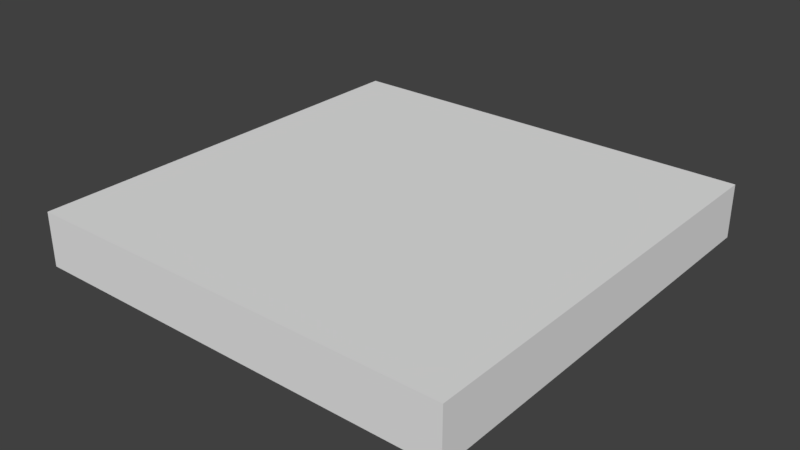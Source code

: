 # Source: HallFloorTile_2x2x0.25.blend  (saved by Blender 2.79.0; exported with 4.5.12 LTS)
import bpy
from mathutils import Matrix  # noqa: F401  (used for matrix-valued properties, if any)

bpy.ops.wm.read_factory_settings(use_empty=True)
scene = bpy.context.scene
scene.name = 'Scene'

# ---- collections
col_collection_1 = bpy.data.collections.new('Collection 1'); scene.collection.children.link(col_collection_1)

# ---- materials (node trees are filled in below, after node groups)
mat_tileblackwhite = bpy.data.materials.new('TileBlackWhite')
mat_tileblackwhite.alpha_threshold = 0.0
mat_tileblackwhite.use_transparent_shadow = False
mat_tileblackwhite.roughness = 0.5
mat_tileblackwhite.line_color = (0.0, 0.0, 0.0, 1.0)

# ---- material node trees

# ---- world
world_world = bpy.data.worlds.new('World'); scene.world = world_world
world_world.color = (0.05088, 0.05088, 0.05088)
world_world.use_sun_shadow = False
world_world.sun_shadow_jitter_overblur = 0.0
world_world.cycles.sampling_method = 'MANUAL'

# ---- meshes
me_hallfloortile = bpy.data.meshes.new('HallFloorTile')
me_hallfloortile.from_pydata([(2.0, 7.391e-07, -2.0), (2.0, -1.322e-13, 3.576e-07), (2.384e-07, -6.608e-14, 1.788e-07), (7.153e-07, 7.391e-07, -2.0), (2.0, 0.25, -2.0), (2.0, 0.25, 9.865e-07), (0.0, 0.25, 9.239e-08), (4.172e-07, 0.25, -2.0)], [], [(0, 1, 2, 3), (4, 7, 6, 5), (0, 4, 5, 1), (1, 5, 6, 2), (2, 6, 7, 3), (4, 0, 3, 7)])
_uv = me_hallfloortile.uv_layers.new(name='UVMap')
_uv.uv.foreach_set('vector', [0.9806, -0.125, -0.004213, -0.125, -0.004213, -1.124, 0.9806, -1.124, 0.9806, -9.382e-05, 0.9806, 0.9992, -0.004213, 0.9992, -0.004213, -9.334e-05, 0.9806, -0.125, 0.9806, -9.382e-05, -0.004213, -9.334e-05, -0.004213, -0.125, -0.989, -1.124, -0.989, -1.249, -0.004213, -1.249, -0.004213, -1.124, -0.004213, -1.124, -0.004213, -1.249, 0.9806, -1.249, 0.9806, -1.124, 1.965, -1.249, 1.965, -1.124, 0.9806, -1.124, 0.9806, -1.249])
me_hallfloortile.materials.append(mat_tileblackwhite)
me_hallfloortile.use_remesh_preserve_volume = False
me_hallfloortile.use_remesh_preserve_attributes = False
me_hallfloortile.use_mirror_vertex_groups = False
me_hallfloortile.update()

# ---- objects
ob_hallfloortile_2x2x0_25 = bpy.data.objects.new('HallFloorTile_2x2x0.25', me_hallfloortile)

# ---- transforms, parenting, visibility, modifiers, constraints
ob_hallfloortile_2x2x0_25.location = (0.0, 0.0, 0.0)
ob_hallfloortile_2x2x0_25.rotation_euler = (1.571, 0.0, 0.0)
ob_hallfloortile_2x2x0_25.lock_rotations_4d = False
ob_hallfloortile_2x2x0_25.empty_display_type = 'ARROWS'
ob_hallfloortile_2x2x0_25.lineart.crease_threshold = 0.0

# ---- collection membership
col_collection_1.objects.link(ob_hallfloortile_2x2x0_25)

# ---- scene / render settings (as saved in the file)
scene.frame_start = 1; scene.frame_end = 250; scene.frame_set(79)
scene.render.engine = 'BLENDER_EEVEE_NEXT'
scene.render.resolution_percentage = 50
scene.render.dither_intensity = 0.0
scene.cycles.use_denoising = False
scene.cycles.samples = 128
scene.cycles.sampling_pattern = 'TABULATED_SOBOL'
scene.cycles.use_adaptive_sampling = False
scene.cycles.use_light_tree = False
scene.cycles.blur_glossy = 0.0
scene.cycles.sample_clamp_indirect = 0.0
scene.view_settings.view_transform = 'Standard'
bpy.context.view_layer.update()

# ---- added for rendering (the .blend has no active camera and no usable light): camera, sun
cam_auto = bpy.data.cameras.new('AutoCamera')
cam_auto.lens = 50.0
cam_auto.sensor_width = 36.0
cam_auto.clip_end = 1000.0
ob_auto_camera = bpy.data.objects.new('AutoCamera', cam_auto)
scene.collection.objects.link(ob_auto_camera)
ob_auto_camera.location = (3.62713, -2.15256, 2.22671)
ob_auto_camera.rotation_euler = (1.09748, -7.21219e-08, 0.694738)
scene.camera = ob_auto_camera
light_auto_sun = bpy.data.lights.new('AutoSun', 'SUN')
light_auto_sun.energy = 3.0
light_auto_sun.angle = 0.0523599
ob_auto_sun = bpy.data.objects.new('AutoSun', light_auto_sun)
scene.collection.objects.link(ob_auto_sun)
ob_auto_sun.rotation_euler = (0.872665, 0.174533, 0.523599)
bpy.context.view_layer.update()
